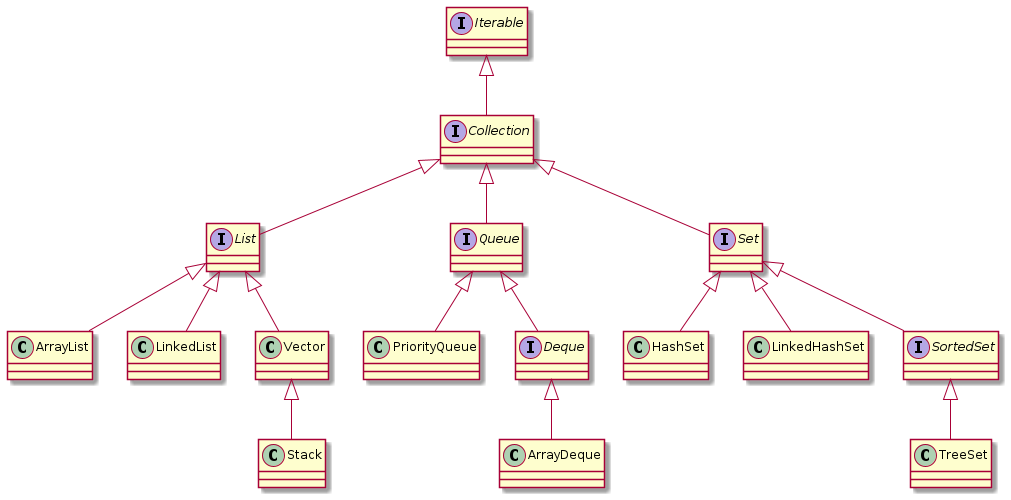

The diagram above was rendered by PlantUML. Its source (embedded in the PNG):
@startuml

interface Iterable
interface Collection
interface List
interface Queue
interface Set

class ArrayList
class LinkedList
class Vector
class Stack

class PriorityQueue
interface Deque
class ArrayDeque

class HashSet
class LinkedHashSet
interface SortedSet
class TreeSet


Iterable <|-- Collection
Collection <|-- List
Collection <|-- Queue
Collection <|-- Set

List <|-- ArrayList
List <|-- LinkedList
List <|-- Vector
Vector <|-- Stack

Queue <|-- PriorityQueue
Queue <|-- Deque
Deque <|-- ArrayDeque

Set <|-- HashSet
Set <|-- LinkedHashSet
Set <|-- SortedSet
SortedSet <|-- TreeSet



@enduml